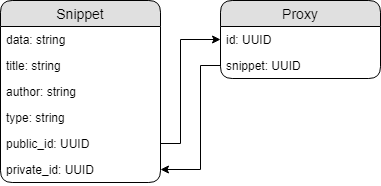

The diagram above was exported from draw.io. Its source (the exported page's mxGraphModel, read from the mxfile embedded in the PNG):
<mxGraphModel dx="1010" dy="586" grid="1" gridSize="10" guides="1" tooltips="1" connect="1" arrows="1" fold="1" page="1" pageScale="1" pageWidth="850" pageHeight="1100" math="0" shadow="0">
  <root>
    <mxCell id="0" />
    <mxCell id="1" parent="0" />
    <object label="Snippet" type="" id="hsEqxLU9rJ8bVQo4bA3S-1">
      <mxCell style="swimlane;fontStyle=0;childLayout=stackLayout;horizontal=1;startSize=26;fillColor=#e0e0e0;horizontalStack=0;resizeParent=1;resizeParentMax=0;resizeLast=0;collapsible=1;marginBottom=0;swimlaneFillColor=#ffffff;align=center;fontSize=14;rounded=1;" vertex="1" parent="1">
        <mxGeometry x="20" y="20" width="160" height="182" as="geometry">
          <mxRectangle x="20" y="20" width="80" height="26" as="alternateBounds" />
        </mxGeometry>
      </mxCell>
    </object>
    <mxCell id="hsEqxLU9rJ8bVQo4bA3S-2" value="data: string&#10;" style="text;strokeColor=none;fillColor=none;spacingLeft=4;spacingRight=4;overflow=hidden;rotatable=0;points=[[0,0.5],[1,0.5]];portConstraint=eastwest;fontSize=12;" vertex="1" parent="hsEqxLU9rJ8bVQo4bA3S-1">
      <mxGeometry y="26" width="160" height="26" as="geometry" />
    </mxCell>
    <mxCell id="hsEqxLU9rJ8bVQo4bA3S-3" value="title: string" style="text;strokeColor=none;fillColor=none;spacingLeft=4;spacingRight=4;overflow=hidden;rotatable=0;points=[[0,0.5],[1,0.5]];portConstraint=eastwest;fontSize=12;" vertex="1" parent="hsEqxLU9rJ8bVQo4bA3S-1">
      <mxGeometry y="52" width="160" height="26" as="geometry" />
    </mxCell>
    <mxCell id="hsEqxLU9rJ8bVQo4bA3S-4" value="author: string" style="text;strokeColor=none;fillColor=none;spacingLeft=4;spacingRight=4;overflow=hidden;rotatable=0;points=[[0,0.5],[1,0.5]];portConstraint=eastwest;fontSize=12;" vertex="1" parent="hsEqxLU9rJ8bVQo4bA3S-1">
      <mxGeometry y="78" width="160" height="26" as="geometry" />
    </mxCell>
    <mxCell id="hsEqxLU9rJ8bVQo4bA3S-11" value="type: string" style="text;strokeColor=none;fillColor=none;spacingLeft=4;spacingRight=4;overflow=hidden;rotatable=0;points=[[0,0.5],[1,0.5]];portConstraint=eastwest;fontSize=12;" vertex="1" parent="hsEqxLU9rJ8bVQo4bA3S-1">
      <mxGeometry y="104" width="160" height="26" as="geometry" />
    </mxCell>
    <mxCell id="hsEqxLU9rJ8bVQo4bA3S-12" value="public_id: UUID" style="text;strokeColor=none;fillColor=none;spacingLeft=4;spacingRight=4;overflow=hidden;rotatable=0;points=[[0,0.5],[1,0.5]];portConstraint=eastwest;fontSize=12;" vertex="1" parent="hsEqxLU9rJ8bVQo4bA3S-1">
      <mxGeometry y="130" width="160" height="26" as="geometry" />
    </mxCell>
    <mxCell id="hsEqxLU9rJ8bVQo4bA3S-13" value="private_id: UUID" style="text;strokeColor=none;fillColor=none;spacingLeft=4;spacingRight=4;overflow=hidden;rotatable=0;points=[[0,0.5],[1,0.5]];portConstraint=eastwest;fontSize=12;" vertex="1" parent="hsEqxLU9rJ8bVQo4bA3S-1">
      <mxGeometry y="156" width="160" height="26" as="geometry" />
    </mxCell>
    <mxCell id="hsEqxLU9rJ8bVQo4bA3S-5" value="Proxy" style="swimlane;fontStyle=0;childLayout=stackLayout;horizontal=1;startSize=26;fillColor=#e0e0e0;horizontalStack=0;resizeParent=1;resizeParentMax=0;resizeLast=0;collapsible=1;marginBottom=0;swimlaneFillColor=#ffffff;align=center;fontSize=14;rounded=1;" vertex="1" parent="1">
      <mxGeometry x="240" y="20" width="160" height="78" as="geometry" />
    </mxCell>
    <mxCell id="hsEqxLU9rJ8bVQo4bA3S-6" value="id: UUID" style="text;strokeColor=none;fillColor=none;spacingLeft=4;spacingRight=4;overflow=hidden;rotatable=0;points=[[0,0.5],[1,0.5]];portConstraint=eastwest;fontSize=12;" vertex="1" parent="hsEqxLU9rJ8bVQo4bA3S-5">
      <mxGeometry y="26" width="160" height="26" as="geometry" />
    </mxCell>
    <mxCell id="hsEqxLU9rJ8bVQo4bA3S-7" value="snippet: UUID" style="text;strokeColor=none;fillColor=none;spacingLeft=4;spacingRight=4;overflow=hidden;rotatable=0;points=[[0,0.5],[1,0.5]];portConstraint=eastwest;fontSize=12;" vertex="1" parent="hsEqxLU9rJ8bVQo4bA3S-5">
      <mxGeometry y="52" width="160" height="26" as="geometry" />
    </mxCell>
    <mxCell id="hsEqxLU9rJ8bVQo4bA3S-14" style="edgeStyle=orthogonalEdgeStyle;rounded=0;orthogonalLoop=1;jettySize=auto;html=1;entryX=0;entryY=0.5;entryDx=0;entryDy=0;" edge="1" parent="1" source="hsEqxLU9rJ8bVQo4bA3S-12" target="hsEqxLU9rJ8bVQo4bA3S-6">
      <mxGeometry relative="1" as="geometry">
        <Array as="points">
          <mxPoint x="200" y="163" />
          <mxPoint x="200" y="59" />
        </Array>
      </mxGeometry>
    </mxCell>
    <mxCell id="hsEqxLU9rJ8bVQo4bA3S-15" style="edgeStyle=orthogonalEdgeStyle;rounded=0;orthogonalLoop=1;jettySize=auto;html=1;entryX=1;entryY=0.5;entryDx=0;entryDy=0;" edge="1" parent="1" source="hsEqxLU9rJ8bVQo4bA3S-7" target="hsEqxLU9rJ8bVQo4bA3S-13">
      <mxGeometry relative="1" as="geometry">
        <Array as="points">
          <mxPoint x="220" y="85" />
          <mxPoint x="220" y="189" />
        </Array>
      </mxGeometry>
    </mxCell>
  </root>
</mxGraphModel>